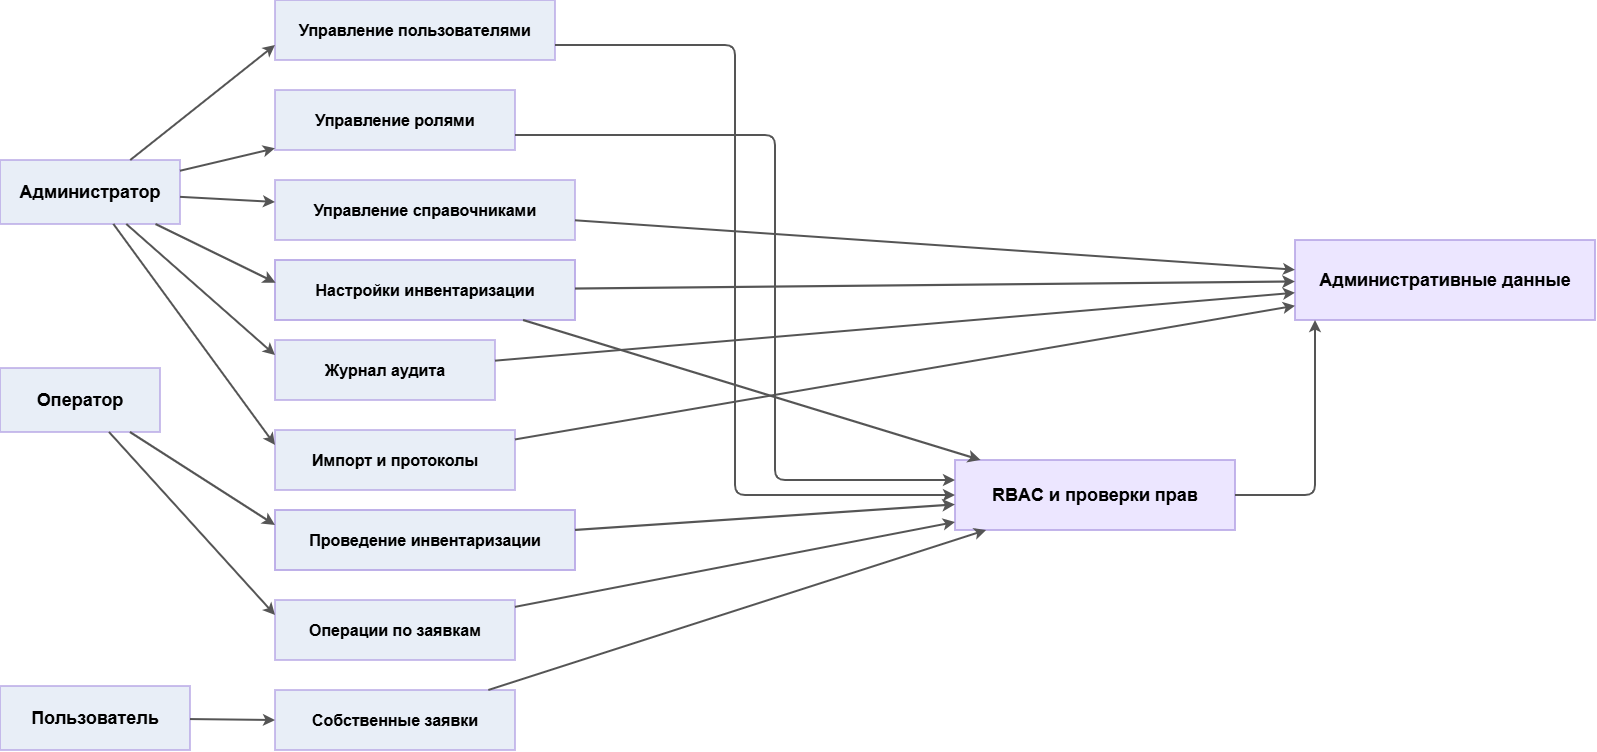

The diagram above was exported from draw.io. Its source (the exported page's mxGraphModel, read from the mxfile embedded in the PNG):
<mxGraphModel dx="1347" dy="747" grid="1" gridSize="10" guides="1" tooltips="1" connect="1" arrows="1" fold="1" page="1" pageScale="1" pageWidth="1700" pageHeight="1000" math="0" shadow="0">
  <root>
    <mxCell id="0" />
    <mxCell id="1" parent="0" />
    <mxCell id="admin" parent="1" style="rounded=0;whiteSpace=wrap;html=1;fillColor=#E8EEF7;strokeColor=#B8A8E6;strokeWidth=1.5;fontFamily=Arial;fontSize=18;fontStyle=1;" value="Администратор" vertex="1">
      <mxGeometry height="64" width="180" x="25" y="260" as="geometry" />
    </mxCell>
    <mxCell id="operator" parent="1" style="rounded=0;whiteSpace=wrap;html=1;fillColor=#E8EEF7;strokeColor=#B8A8E6;strokeWidth=1.5;fontFamily=Arial;fontSize=18;fontStyle=1;" value="Оператор" vertex="1">
      <mxGeometry height="64" width="160" x="25" y="468" as="geometry" />
    </mxCell>
    <mxCell id="user" parent="1" style="rounded=0;whiteSpace=wrap;html=1;fillColor=#E8EEF7;strokeColor=#B8A8E6;strokeWidth=1.5;fontFamily=Arial;fontSize=18;fontStyle=1;" value="Пользователь" vertex="1">
      <mxGeometry height="64" width="190" x="25" y="786" as="geometry" />
    </mxCell>
    <mxCell id="usersMgmt" parent="1" style="rounded=0;whiteSpace=wrap;html=1;fillColor=#E8EEF7;strokeColor=#B8A8E6;strokeWidth=1.5;fontFamily=Arial;fontSize=16;fontStyle=1;" value="Управление пользователями" vertex="1">
      <mxGeometry height="60" width="280" x="300" y="100" as="geometry" />
    </mxCell>
    <mxCell id="rolesMgmt" parent="1" style="rounded=0;whiteSpace=wrap;html=1;fillColor=#E8EEF7;strokeColor=#B8A8E6;strokeWidth=1.5;fontFamily=Arial;fontSize=16;fontStyle=1;" value="Управление ролями" vertex="1">
      <mxGeometry height="60" width="240" x="300" y="190" as="geometry" />
    </mxCell>
    <mxCell id="dictMgmt" parent="1" style="rounded=0;whiteSpace=wrap;html=1;fillColor=#E8EEF7;strokeColor=#B8A8E6;strokeWidth=1.5;fontFamily=Arial;fontSize=16;fontStyle=1;" value="Управление справочниками" vertex="1">
      <mxGeometry height="60" width="300" x="300" y="280" as="geometry" />
    </mxCell>
    <mxCell id="invAdmin" parent="1" style="rounded=0;whiteSpace=wrap;html=1;fillColor=light-dark(#e8eef7, #0e1e15);strokeColor=#B8A8E6;strokeWidth=1.8;fontFamily=Arial;fontSize=16;fontStyle=1;" value="Настройки инвентаризации" vertex="1">
      <mxGeometry height="60" width="300" x="300" y="360" as="geometry" />
    </mxCell>
    <mxCell id="audit" parent="1" style="rounded=0;whiteSpace=wrap;html=1;fillColor=#E8EEF7;strokeColor=#B8A8E6;strokeWidth=1.5;fontFamily=Arial;fontSize=16;fontStyle=1;" value="Журнал аудита" vertex="1">
      <mxGeometry height="60" width="220" x="300" y="440" as="geometry" />
    </mxCell>
    <mxCell id="import" parent="1" style="rounded=0;whiteSpace=wrap;html=1;fillColor=#E8EEF7;strokeColor=#B8A8E6;strokeWidth=1.5;fontFamily=Arial;fontSize=16;fontStyle=1;" value="Импорт и протоколы" vertex="1">
      <mxGeometry height="60" width="240" x="300" y="530" as="geometry" />
    </mxCell>
    <mxCell id="taskOps" parent="1" style="rounded=0;whiteSpace=wrap;html=1;fillColor=#E8EEF7;strokeColor=#B8A8E6;strokeWidth=1.5;fontFamily=Arial;fontSize=16;fontStyle=1;" value="Операции по заявкам" vertex="1">
      <mxGeometry height="60" width="240" x="300" y="700" as="geometry" />
    </mxCell>
    <mxCell id="inventoryOps" parent="1" style="rounded=0;whiteSpace=wrap;html=1;fillColor=light-dark(#e8eef7, #0e1e15);strokeColor=#B8A8E6;strokeWidth=1.8;fontFamily=Arial;fontSize=16;fontStyle=1;" value="Проведение инвентаризации" vertex="1">
      <mxGeometry height="60" width="300" x="300" y="610" as="geometry" />
    </mxCell>
    <mxCell id="ownReq" parent="1" style="rounded=0;whiteSpace=wrap;html=1;fillColor=#E8EEF7;strokeColor=#B8A8E6;strokeWidth=1.5;fontFamily=Arial;fontSize=16;fontStyle=1;" value="Собственные заявки" vertex="1">
      <mxGeometry height="60" width="240" x="300" y="790" as="geometry" />
    </mxCell>
    <mxCell id="rbac" parent="1" style="rounded=0;whiteSpace=wrap;html=1;fillColor=#ECE6FF;strokeColor=#B8A8E6;strokeWidth=1.7;fontFamily=Arial;fontSize=18;fontStyle=1;" value="RBAC и проверки прав" vertex="1">
      <mxGeometry height="70" width="280" x="980" y="560" as="geometry" />
    </mxCell>
    <mxCell id="adminData" parent="1" style="rounded=0;whiteSpace=wrap;html=1;fillColor=#ECE6FF;strokeColor=#B8A8E6;strokeWidth=1.7;fontFamily=Arial;fontSize=18;fontStyle=1;" value="Административные данные" vertex="1">
      <mxGeometry height="80" width="300" x="1320" y="340" as="geometry" />
    </mxCell>
    <mxCell id="e1" edge="1" parent="1" source="admin" style="endArrow=classic;endFill=1;strokeColor=#555555;strokeWidth=2;entryX=0;entryY=0.75;entryDx=0;entryDy=0;" target="usersMgmt">
      <mxGeometry relative="1" as="geometry" />
    </mxCell>
    <mxCell id="e2" edge="1" parent="1" source="admin" style="endArrow=classic;endFill=1;strokeColor=#555555;strokeWidth=2;" target="rolesMgmt">
      <mxGeometry relative="1" as="geometry" />
    </mxCell>
    <mxCell id="e3" edge="1" parent="1" source="admin" style="endArrow=classic;endFill=1;strokeColor=#555555;strokeWidth=2;" target="dictMgmt">
      <mxGeometry relative="1" as="geometry" />
    </mxCell>
    <mxCell id="e4" edge="1" parent="1" source="admin" style="endArrow=classic;endFill=1;strokeColor=#555555;strokeWidth=2.2;entryX=0.002;entryY=0.378;entryDx=0;entryDy=0;entryPerimeter=0;" target="invAdmin">
      <mxGeometry relative="1" as="geometry" />
    </mxCell>
    <mxCell id="e5" edge="1" parent="1" source="admin" style="endArrow=classic;endFill=1;strokeColor=#555555;strokeWidth=2;entryX=0;entryY=0.25;entryDx=0;entryDy=0;" target="audit">
      <mxGeometry relative="1" as="geometry" />
    </mxCell>
    <mxCell id="e6" edge="1" parent="1" source="admin" style="endArrow=classic;endFill=1;strokeColor=#555555;strokeWidth=2;entryX=0;entryY=0.25;entryDx=0;entryDy=0;" target="import">
      <mxGeometry relative="1" as="geometry" />
    </mxCell>
    <mxCell id="e7" edge="1" parent="1" source="operator" style="endArrow=classic;endFill=1;strokeColor=#555555;strokeWidth=2;entryX=0;entryY=0.25;entryDx=0;entryDy=0;" target="taskOps">
      <mxGeometry relative="1" as="geometry" />
    </mxCell>
    <mxCell id="e8" edge="1" parent="1" source="operator" style="endArrow=classic;endFill=1;strokeColor=#555555;strokeWidth=2.2;entryX=0;entryY=0.25;entryDx=0;entryDy=0;" target="inventoryOps">
      <mxGeometry relative="1" as="geometry" />
    </mxCell>
    <mxCell id="e9" edge="1" parent="1" source="user" style="endArrow=classic;endFill=1;strokeColor=#555555;strokeWidth=2;entryX=0;entryY=0.5;entryDx=0;entryDy=0;" target="ownReq">
      <mxGeometry relative="1" as="geometry" />
    </mxCell>
    <mxCell id="e10" edge="1" parent="1" source="usersMgmt" style="endArrow=classic;endFill=1;strokeColor=#555555;strokeWidth=2;exitX=1;exitY=0.75;exitDx=0;exitDy=0;" target="rbac">
      <mxGeometry relative="1" as="geometry">
        <Array as="points">
          <mxPoint x="760" y="145" />
          <mxPoint x="760" y="595" />
        </Array>
      </mxGeometry>
    </mxCell>
    <mxCell id="e11" edge="1" parent="1" source="rolesMgmt" style="endArrow=classic;endFill=1;strokeColor=#555555;strokeWidth=2;exitX=1;exitY=0.75;exitDx=0;exitDy=0;">
      <mxGeometry relative="1" as="geometry">
        <Array as="points">
          <mxPoint x="800" y="235" />
          <mxPoint x="800" y="420" />
          <mxPoint x="800" y="580" />
          <mxPoint x="900" y="580" />
        </Array>
        <mxPoint x="980" y="580" as="targetPoint" />
      </mxGeometry>
    </mxCell>
    <mxCell id="e12" edge="1" parent="1" source="taskOps" style="endArrow=classic;endFill=1;strokeColor=#555555;strokeWidth=2;" target="rbac">
      <mxGeometry relative="1" as="geometry" />
    </mxCell>
    <mxCell id="e13" edge="1" parent="1" source="ownReq" style="endArrow=classic;endFill=1;strokeColor=#555555;strokeWidth=2;" target="rbac">
      <mxGeometry relative="1" as="geometry" />
    </mxCell>
    <mxCell id="e14" edge="1" parent="1" source="inventoryOps" style="endArrow=classic;endFill=1;strokeColor=#555555;strokeWidth=2.2;" target="rbac">
      <mxGeometry relative="1" as="geometry" />
    </mxCell>
    <mxCell id="e15" edge="1" parent="1" source="invAdmin" style="endArrow=classic;endFill=1;strokeColor=#555555;strokeWidth=2.2;" target="rbac">
      <mxGeometry relative="1" as="geometry" />
    </mxCell>
    <mxCell id="e16" edge="1" parent="1" source="dictMgmt" style="endArrow=classic;endFill=1;strokeColor=#555555;strokeWidth=2;" target="adminData">
      <mxGeometry relative="1" as="geometry" />
    </mxCell>
    <mxCell id="e17" edge="1" parent="1" source="invAdmin" style="endArrow=classic;endFill=1;strokeColor=#555555;strokeWidth=2.2;" target="adminData">
      <mxGeometry relative="1" as="geometry" />
    </mxCell>
    <mxCell id="e18" edge="1" parent="1" source="audit" style="endArrow=classic;endFill=1;strokeColor=#555555;strokeWidth=2;" target="adminData">
      <mxGeometry relative="1" as="geometry" />
    </mxCell>
    <mxCell id="e19" edge="1" parent="1" source="import" style="endArrow=classic;endFill=1;strokeColor=#555555;strokeWidth=2;" target="adminData">
      <mxGeometry relative="1" as="geometry" />
    </mxCell>
    <mxCell id="e20" edge="1" parent="1" source="rbac" style="endArrow=classic;endFill=1;strokeColor=#555555;strokeWidth=2;exitX=1;exitY=0.5;exitDx=0;exitDy=0;">
      <mxGeometry relative="1" as="geometry">
        <Array as="points">
          <mxPoint x="1340" y="595" />
          <mxPoint x="1340" y="420" />
        </Array>
        <mxPoint x="1280" y="635" as="sourcePoint" />
        <mxPoint x="1340" y="420" as="targetPoint" />
      </mxGeometry>
    </mxCell>
  </root>
</mxGraphModel>